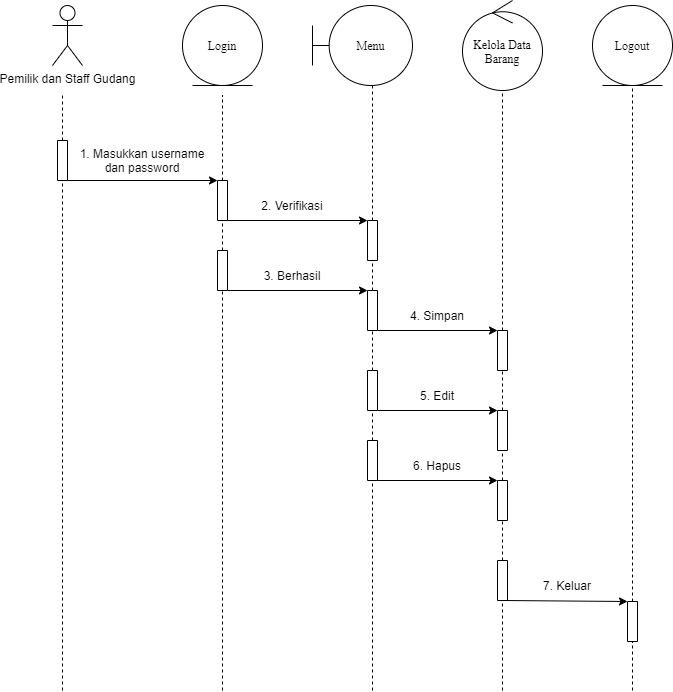

The diagram above was exported from draw.io. Its source (the exported page's mxGraphModel, read from the mxfile embedded in the PNG):
<mxGraphModel dx="768" dy="482" grid="1" gridSize="10" guides="1" tooltips="1" connect="1" arrows="1" fold="1" page="1" pageScale="1" pageWidth="827" pageHeight="1169" math="0" shadow="0">
  <root>
    <mxCell id="ipjrJFuf_yCABBzILr-5-0" />
    <mxCell id="ipjrJFuf_yCABBzILr-5-1" parent="ipjrJFuf_yCABBzILr-5-0" />
    <mxCell id="ipjrJFuf_yCABBzILr-5-2" value="Pemilik dan Staff Gudang" style="shape=umlActor;verticalLabelPosition=bottom;verticalAlign=top;html=1;outlineConnect=0;strokeWidth=1;fillColor=#FFFFFF;" parent="ipjrJFuf_yCABBzILr-5-1" vertex="1">
      <mxGeometry x="100" y="35" width="30" height="60" as="geometry" />
    </mxCell>
    <mxCell id="ipjrJFuf_yCABBzILr-5-3" value="Login" style="ellipse;shape=umlEntity;whiteSpace=wrap;html=1;fontFamily=Times New Roman;" parent="ipjrJFuf_yCABBzILr-5-1" vertex="1">
      <mxGeometry x="230" y="35" width="80" height="80" as="geometry" />
    </mxCell>
    <mxCell id="ipjrJFuf_yCABBzILr-5-4" value="" style="rounded=0;whiteSpace=wrap;html=1;strokeWidth=1;fillColor=#FFFFFF;rotation=-90;" parent="ipjrJFuf_yCABBzILr-5-1" vertex="1">
      <mxGeometry x="90" y="185" width="40" height="10" as="geometry" />
    </mxCell>
    <mxCell id="ipjrJFuf_yCABBzILr-5-5" value="" style="endArrow=none;html=1;exitX=1;exitY=0.5;exitDx=0;exitDy=0;dashed=1;" parent="ipjrJFuf_yCABBzILr-5-1" source="ipjrJFuf_yCABBzILr-5-4" edge="1">
      <mxGeometry width="50" height="50" relative="1" as="geometry">
        <mxPoint x="240" y="275" as="sourcePoint" />
        <mxPoint x="110" y="125" as="targetPoint" />
      </mxGeometry>
    </mxCell>
    <mxCell id="ipjrJFuf_yCABBzILr-5-6" value="" style="rounded=0;whiteSpace=wrap;html=1;strokeWidth=1;fillColor=#FFFFFF;rotation=-90;" parent="ipjrJFuf_yCABBzILr-5-1" vertex="1">
      <mxGeometry x="250" y="225" width="40" height="10" as="geometry" />
    </mxCell>
    <mxCell id="ipjrJFuf_yCABBzILr-5-7" value="" style="endArrow=none;html=1;exitX=1;exitY=0.5;exitDx=0;exitDy=0;dashed=1;" parent="ipjrJFuf_yCABBzILr-5-1" source="ipjrJFuf_yCABBzILr-5-6" edge="1">
      <mxGeometry width="50" height="50" relative="1" as="geometry">
        <mxPoint x="400" y="275" as="sourcePoint" />
        <mxPoint x="270" y="125" as="targetPoint" />
      </mxGeometry>
    </mxCell>
    <mxCell id="ipjrJFuf_yCABBzILr-5-8" value="" style="endArrow=classic;html=1;exitX=0;exitY=1;exitDx=0;exitDy=0;entryX=1;entryY=0;entryDx=0;entryDy=0;" parent="ipjrJFuf_yCABBzILr-5-1" source="ipjrJFuf_yCABBzILr-5-4" target="ipjrJFuf_yCABBzILr-5-6" edge="1">
      <mxGeometry width="50" height="50" relative="1" as="geometry">
        <mxPoint x="190" y="255" as="sourcePoint" />
        <mxPoint x="240" y="205" as="targetPoint" />
      </mxGeometry>
    </mxCell>
    <mxCell id="ipjrJFuf_yCABBzILr-5-9" value="1. Masukkan username dan password" style="text;html=1;strokeColor=none;fillColor=none;align=center;verticalAlign=middle;whiteSpace=wrap;rounded=0;" parent="ipjrJFuf_yCABBzILr-5-1" vertex="1">
      <mxGeometry x="120" y="180" width="140" height="20" as="geometry" />
    </mxCell>
    <mxCell id="ipjrJFuf_yCABBzILr-5-10" value="" style="rounded=0;whiteSpace=wrap;html=1;strokeWidth=1;fillColor=#FFFFFF;rotation=-90;" parent="ipjrJFuf_yCABBzILr-5-1" vertex="1">
      <mxGeometry x="250" y="295" width="40" height="10" as="geometry" />
    </mxCell>
    <mxCell id="ipjrJFuf_yCABBzILr-5-11" value="" style="endArrow=none;html=1;exitX=1;exitY=0.5;exitDx=0;exitDy=0;dashed=1;entryX=0;entryY=0.5;entryDx=0;entryDy=0;" parent="ipjrJFuf_yCABBzILr-5-1" source="ipjrJFuf_yCABBzILr-5-10" target="ipjrJFuf_yCABBzILr-5-6" edge="1">
      <mxGeometry width="50" height="50" relative="1" as="geometry">
        <mxPoint x="400" y="395" as="sourcePoint" />
        <mxPoint x="270" y="255" as="targetPoint" />
      </mxGeometry>
    </mxCell>
    <mxCell id="ipjrJFuf_yCABBzILr-5-12" value="" style="rounded=0;whiteSpace=wrap;html=1;strokeWidth=1;fillColor=#FFFFFF;rotation=-90;" parent="ipjrJFuf_yCABBzILr-5-1" vertex="1">
      <mxGeometry x="400" y="265" width="40" height="10" as="geometry" />
    </mxCell>
    <mxCell id="ipjrJFuf_yCABBzILr-5-13" value="" style="endArrow=none;html=1;exitX=1;exitY=0.5;exitDx=0;exitDy=0;dashed=1;" parent="ipjrJFuf_yCABBzILr-5-1" source="ipjrJFuf_yCABBzILr-5-12" edge="1">
      <mxGeometry width="50" height="50" relative="1" as="geometry">
        <mxPoint x="550" y="265" as="sourcePoint" />
        <mxPoint x="420" y="115" as="targetPoint" />
      </mxGeometry>
    </mxCell>
    <mxCell id="ipjrJFuf_yCABBzILr-5-14" value="" style="endArrow=classic;html=1;exitX=0;exitY=1;exitDx=0;exitDy=0;entryX=1;entryY=0;entryDx=0;entryDy=0;" parent="ipjrJFuf_yCABBzILr-5-1" source="ipjrJFuf_yCABBzILr-5-6" target="ipjrJFuf_yCABBzILr-5-12" edge="1">
      <mxGeometry width="50" height="50" relative="1" as="geometry">
        <mxPoint x="280" y="245" as="sourcePoint" />
        <mxPoint x="430" y="245" as="targetPoint" />
      </mxGeometry>
    </mxCell>
    <mxCell id="ipjrJFuf_yCABBzILr-5-15" value="2. Verifikasi" style="text;html=1;strokeColor=none;fillColor=none;align=center;verticalAlign=middle;whiteSpace=wrap;rounded=0;" parent="ipjrJFuf_yCABBzILr-5-1" vertex="1">
      <mxGeometry x="280" y="225" width="120" height="20" as="geometry" />
    </mxCell>
    <mxCell id="ipjrJFuf_yCABBzILr-5-16" value="" style="rounded=0;whiteSpace=wrap;html=1;strokeWidth=1;fillColor=#FFFFFF;rotation=-90;" parent="ipjrJFuf_yCABBzILr-5-1" vertex="1">
      <mxGeometry x="400" y="335" width="40" height="10" as="geometry" />
    </mxCell>
    <mxCell id="ipjrJFuf_yCABBzILr-5-17" value="" style="endArrow=none;html=1;exitX=1;exitY=0.5;exitDx=0;exitDy=0;dashed=1;entryX=0;entryY=0.5;entryDx=0;entryDy=0;" parent="ipjrJFuf_yCABBzILr-5-1" source="ipjrJFuf_yCABBzILr-5-16" target="ipjrJFuf_yCABBzILr-5-12" edge="1">
      <mxGeometry width="50" height="50" relative="1" as="geometry">
        <mxPoint x="550" y="450" as="sourcePoint" />
        <mxPoint x="420" y="300" as="targetPoint" />
      </mxGeometry>
    </mxCell>
    <mxCell id="ipjrJFuf_yCABBzILr-5-18" value="" style="endArrow=classic;html=1;exitX=0;exitY=1;exitDx=0;exitDy=0;entryX=1;entryY=0;entryDx=0;entryDy=0;" parent="ipjrJFuf_yCABBzILr-5-1" source="ipjrJFuf_yCABBzILr-5-10" target="ipjrJFuf_yCABBzILr-5-16" edge="1">
      <mxGeometry width="50" height="50" relative="1" as="geometry">
        <mxPoint x="270" y="345" as="sourcePoint" />
        <mxPoint x="410" y="345" as="targetPoint" />
      </mxGeometry>
    </mxCell>
    <mxCell id="ipjrJFuf_yCABBzILr-5-19" value="3. Berhasil" style="text;html=1;strokeColor=none;fillColor=none;align=center;verticalAlign=middle;whiteSpace=wrap;rounded=0;" parent="ipjrJFuf_yCABBzILr-5-1" vertex="1">
      <mxGeometry x="280" y="295" width="120" height="20" as="geometry" />
    </mxCell>
    <mxCell id="ipjrJFuf_yCABBzILr-5-20" value="" style="endArrow=none;dashed=1;html=1;entryX=0;entryY=0.5;entryDx=0;entryDy=0;" parent="ipjrJFuf_yCABBzILr-5-1" target="ipjrJFuf_yCABBzILr-5-4" edge="1">
      <mxGeometry width="50" height="50" relative="1" as="geometry">
        <mxPoint x="110" y="720" as="sourcePoint" />
        <mxPoint x="150" y="275" as="targetPoint" />
      </mxGeometry>
    </mxCell>
    <mxCell id="ipjrJFuf_yCABBzILr-5-21" value="" style="endArrow=none;dashed=1;html=1;entryX=0;entryY=0.5;entryDx=0;entryDy=0;" parent="ipjrJFuf_yCABBzILr-5-1" target="ipjrJFuf_yCABBzILr-5-10" edge="1">
      <mxGeometry width="50" height="50" relative="1" as="geometry">
        <mxPoint x="270" y="720" as="sourcePoint" />
        <mxPoint x="120" y="220" as="targetPoint" />
      </mxGeometry>
    </mxCell>
    <mxCell id="ipjrJFuf_yCABBzILr-5-22" value="" style="endArrow=none;dashed=1;html=1;entryX=0;entryY=0.5;entryDx=0;entryDy=0;exitX=1;exitY=0.5;exitDx=0;exitDy=0;" parent="ipjrJFuf_yCABBzILr-5-1" source="ipjrJFuf_yCABBzILr-5-31" target="ipjrJFuf_yCABBzILr-5-16" edge="1">
      <mxGeometry width="50" height="50" relative="1" as="geometry">
        <mxPoint x="420" y="455" as="sourcePoint" />
        <mxPoint x="280" y="359.9999999999999" as="targetPoint" />
      </mxGeometry>
    </mxCell>
    <mxCell id="ipjrJFuf_yCABBzILr-5-23" value="Menu" style="shape=umlBoundary;whiteSpace=wrap;html=1;fontFamily=Times New Roman;" parent="ipjrJFuf_yCABBzILr-5-1" vertex="1">
      <mxGeometry x="360" y="35" width="100" height="80" as="geometry" />
    </mxCell>
    <mxCell id="ipjrJFuf_yCABBzILr-5-24" value="Kelola Data Barang" style="ellipse;shape=umlControl;whiteSpace=wrap;html=1;fontFamily=Times New Roman;" parent="ipjrJFuf_yCABBzILr-5-1" vertex="1">
      <mxGeometry x="510" y="30" width="80" height="90" as="geometry" />
    </mxCell>
    <mxCell id="ipjrJFuf_yCABBzILr-5-25" value="" style="rounded=0;whiteSpace=wrap;html=1;strokeWidth=1;fillColor=#FFFFFF;rotation=-90;" parent="ipjrJFuf_yCABBzILr-5-1" vertex="1">
      <mxGeometry x="530" y="375" width="40" height="10" as="geometry" />
    </mxCell>
    <mxCell id="ipjrJFuf_yCABBzILr-5-26" value="" style="endArrow=none;html=1;exitX=1;exitY=0.5;exitDx=0;exitDy=0;dashed=1;entryX=0;entryY=0.5;entryDx=0;entryDy=0;" parent="ipjrJFuf_yCABBzILr-5-1" source="ipjrJFuf_yCABBzILr-5-25" edge="1">
      <mxGeometry width="50" height="50" relative="1" as="geometry">
        <mxPoint x="680" y="280" as="sourcePoint" />
        <mxPoint x="550" y="120" as="targetPoint" />
      </mxGeometry>
    </mxCell>
    <mxCell id="ipjrJFuf_yCABBzILr-5-27" value="" style="endArrow=classic;html=1;exitX=0;exitY=1;exitDx=0;exitDy=0;entryX=1;entryY=0;entryDx=0;entryDy=0;" parent="ipjrJFuf_yCABBzILr-5-1" source="ipjrJFuf_yCABBzILr-5-16" target="ipjrJFuf_yCABBzILr-5-25" edge="1">
      <mxGeometry width="50" height="50" relative="1" as="geometry">
        <mxPoint x="510" y="495" as="sourcePoint" />
        <mxPoint x="560" y="445" as="targetPoint" />
      </mxGeometry>
    </mxCell>
    <mxCell id="ipjrJFuf_yCABBzILr-5-28" value="4. Simpan" style="text;html=1;strokeColor=none;fillColor=none;align=center;verticalAlign=middle;whiteSpace=wrap;rounded=0;" parent="ipjrJFuf_yCABBzILr-5-1" vertex="1">
      <mxGeometry x="450" y="335" width="70" height="20" as="geometry" />
    </mxCell>
    <mxCell id="ipjrJFuf_yCABBzILr-5-29" value="" style="rounded=0;whiteSpace=wrap;html=1;strokeWidth=1;fillColor=#FFFFFF;rotation=-90;" parent="ipjrJFuf_yCABBzILr-5-1" vertex="1">
      <mxGeometry x="530" y="455" width="40" height="10" as="geometry" />
    </mxCell>
    <mxCell id="ipjrJFuf_yCABBzILr-5-30" value="" style="endArrow=none;html=1;exitX=1;exitY=0.5;exitDx=0;exitDy=0;dashed=1;entryX=0;entryY=0.5;entryDx=0;entryDy=0;" parent="ipjrJFuf_yCABBzILr-5-1" source="ipjrJFuf_yCABBzILr-5-29" target="ipjrJFuf_yCABBzILr-5-25" edge="1">
      <mxGeometry width="50" height="50" relative="1" as="geometry">
        <mxPoint x="680" y="435" as="sourcePoint" />
        <mxPoint x="550" y="445" as="targetPoint" />
      </mxGeometry>
    </mxCell>
    <mxCell id="ipjrJFuf_yCABBzILr-5-31" value="" style="rounded=0;whiteSpace=wrap;html=1;strokeWidth=1;fillColor=#FFFFFF;rotation=-90;" parent="ipjrJFuf_yCABBzILr-5-1" vertex="1">
      <mxGeometry x="400" y="415" width="40" height="10" as="geometry" />
    </mxCell>
    <mxCell id="ipjrJFuf_yCABBzILr-5-32" value="" style="endArrow=classic;html=1;exitX=0;exitY=1;exitDx=0;exitDy=0;entryX=1;entryY=0;entryDx=0;entryDy=0;" parent="ipjrJFuf_yCABBzILr-5-1" source="ipjrJFuf_yCABBzILr-5-31" target="ipjrJFuf_yCABBzILr-5-29" edge="1">
      <mxGeometry width="50" height="50" relative="1" as="geometry">
        <mxPoint x="435" y="400" as="sourcePoint" />
        <mxPoint x="540" y="460" as="targetPoint" />
      </mxGeometry>
    </mxCell>
    <mxCell id="ipjrJFuf_yCABBzILr-5-33" value="5. Edit" style="text;html=1;strokeColor=none;fillColor=none;align=center;verticalAlign=middle;whiteSpace=wrap;rounded=0;" parent="ipjrJFuf_yCABBzILr-5-1" vertex="1">
      <mxGeometry x="450" y="415" width="70" height="20" as="geometry" />
    </mxCell>
    <mxCell id="ipjrJFuf_yCABBzILr-5-34" value="" style="endArrow=none;dashed=1;html=1;exitX=1;exitY=0.5;exitDx=0;exitDy=0;entryX=0;entryY=0.5;entryDx=0;entryDy=0;" parent="ipjrJFuf_yCABBzILr-5-1" source="ipjrJFuf_yCABBzILr-5-37" target="ipjrJFuf_yCABBzILr-5-31" edge="1">
      <mxGeometry width="50" height="50" relative="1" as="geometry">
        <mxPoint x="420" y="560" as="sourcePoint" />
        <mxPoint x="420" y="505" as="targetPoint" />
      </mxGeometry>
    </mxCell>
    <mxCell id="ipjrJFuf_yCABBzILr-5-35" value="" style="rounded=0;whiteSpace=wrap;html=1;strokeWidth=1;fillColor=#FFFFFF;rotation=-90;" parent="ipjrJFuf_yCABBzILr-5-1" vertex="1">
      <mxGeometry x="530" y="525" width="40" height="10" as="geometry" />
    </mxCell>
    <mxCell id="ipjrJFuf_yCABBzILr-5-36" value="" style="endArrow=none;html=1;exitX=1;exitY=0.5;exitDx=0;exitDy=0;dashed=1;entryX=0;entryY=0.5;entryDx=0;entryDy=0;" parent="ipjrJFuf_yCABBzILr-5-1" source="ipjrJFuf_yCABBzILr-5-35" target="ipjrJFuf_yCABBzILr-5-29" edge="1">
      <mxGeometry width="50" height="50" relative="1" as="geometry">
        <mxPoint x="680" y="540" as="sourcePoint" />
        <mxPoint x="550" y="545" as="targetPoint" />
      </mxGeometry>
    </mxCell>
    <mxCell id="ipjrJFuf_yCABBzILr-5-37" value="" style="rounded=0;whiteSpace=wrap;html=1;strokeWidth=1;fillColor=#FFFFFF;rotation=-90;" parent="ipjrJFuf_yCABBzILr-5-1" vertex="1">
      <mxGeometry x="400" y="485" width="40" height="10" as="geometry" />
    </mxCell>
    <mxCell id="ipjrJFuf_yCABBzILr-5-38" value="" style="endArrow=classic;html=1;exitX=0;exitY=1;exitDx=0;exitDy=0;entryX=1;entryY=0;entryDx=0;entryDy=0;" parent="ipjrJFuf_yCABBzILr-5-1" source="ipjrJFuf_yCABBzILr-5-37" target="ipjrJFuf_yCABBzILr-5-35" edge="1">
      <mxGeometry width="50" height="50" relative="1" as="geometry">
        <mxPoint x="435" y="505" as="sourcePoint" />
        <mxPoint x="540" y="565" as="targetPoint" />
      </mxGeometry>
    </mxCell>
    <mxCell id="ipjrJFuf_yCABBzILr-5-39" value="6. Hapus" style="text;html=1;strokeColor=none;fillColor=none;align=center;verticalAlign=middle;whiteSpace=wrap;rounded=0;" parent="ipjrJFuf_yCABBzILr-5-1" vertex="1">
      <mxGeometry x="450" y="485" width="70" height="20" as="geometry" />
    </mxCell>
    <mxCell id="ipjrJFuf_yCABBzILr-5-40" value="" style="rounded=0;whiteSpace=wrap;html=1;strokeWidth=1;fillColor=#FFFFFF;rotation=-90;" parent="ipjrJFuf_yCABBzILr-5-1" vertex="1">
      <mxGeometry x="530" y="605" width="40" height="10" as="geometry" />
    </mxCell>
    <mxCell id="ipjrJFuf_yCABBzILr-5-41" value="" style="endArrow=none;html=1;exitX=1;exitY=0.5;exitDx=0;exitDy=0;dashed=1;entryX=0;entryY=0.5;entryDx=0;entryDy=0;" parent="ipjrJFuf_yCABBzILr-5-1" source="ipjrJFuf_yCABBzILr-5-40" target="ipjrJFuf_yCABBzILr-5-35" edge="1">
      <mxGeometry width="50" height="50" relative="1" as="geometry">
        <mxPoint x="680" y="615" as="sourcePoint" />
        <mxPoint x="550" y="645" as="targetPoint" />
      </mxGeometry>
    </mxCell>
    <mxCell id="ipjrJFuf_yCABBzILr-5-42" value="Logout" style="ellipse;shape=umlEntity;whiteSpace=wrap;html=1;fontFamily=Times New Roman;" parent="ipjrJFuf_yCABBzILr-5-1" vertex="1">
      <mxGeometry x="640" y="35" width="80" height="80" as="geometry" />
    </mxCell>
    <mxCell id="ipjrJFuf_yCABBzILr-5-43" value="" style="rounded=0;whiteSpace=wrap;html=1;strokeWidth=1;fillColor=#FFFFFF;rotation=-90;" parent="ipjrJFuf_yCABBzILr-5-1" vertex="1">
      <mxGeometry x="660" y="646" width="40" height="10" as="geometry" />
    </mxCell>
    <mxCell id="ipjrJFuf_yCABBzILr-5-44" value="" style="endArrow=none;html=1;exitX=1;exitY=0.5;exitDx=0;exitDy=0;dashed=1;entryX=0;entryY=0.5;entryDx=0;entryDy=0;" parent="ipjrJFuf_yCABBzILr-5-1" source="ipjrJFuf_yCABBzILr-5-43" edge="1">
      <mxGeometry width="50" height="50" relative="1" as="geometry">
        <mxPoint x="810" y="180" as="sourcePoint" />
        <mxPoint x="680" y="115" as="targetPoint" />
      </mxGeometry>
    </mxCell>
    <mxCell id="ipjrJFuf_yCABBzILr-5-45" value="" style="endArrow=classic;html=1;exitX=0;exitY=1;exitDx=0;exitDy=0;entryX=1;entryY=0;entryDx=0;entryDy=0;" parent="ipjrJFuf_yCABBzILr-5-1" target="ipjrJFuf_yCABBzILr-5-43" edge="1">
      <mxGeometry width="50" height="50" relative="1" as="geometry">
        <mxPoint x="550" y="630" as="sourcePoint" />
        <mxPoint x="670" y="630" as="targetPoint" />
      </mxGeometry>
    </mxCell>
    <mxCell id="ipjrJFuf_yCABBzILr-5-46" value="" style="endArrow=none;dashed=1;html=1;entryX=0;entryY=0.5;entryDx=0;entryDy=0;" parent="ipjrJFuf_yCABBzILr-5-1" target="ipjrJFuf_yCABBzILr-5-37" edge="1">
      <mxGeometry width="50" height="50" relative="1" as="geometry">
        <mxPoint x="420" y="720" as="sourcePoint" />
        <mxPoint x="420" y="650" as="targetPoint" />
      </mxGeometry>
    </mxCell>
    <mxCell id="ipjrJFuf_yCABBzILr-5-47" value="" style="endArrow=none;dashed=1;html=1;entryX=0;entryY=0.5;entryDx=0;entryDy=0;" parent="ipjrJFuf_yCABBzILr-5-1" target="ipjrJFuf_yCABBzILr-5-40" edge="1">
      <mxGeometry width="50" height="50" relative="1" as="geometry">
        <mxPoint x="550" y="720" as="sourcePoint" />
        <mxPoint x="430" y="519.9999999999999" as="targetPoint" />
      </mxGeometry>
    </mxCell>
    <mxCell id="ipjrJFuf_yCABBzILr-5-48" value="" style="endArrow=none;dashed=1;html=1;entryX=0;entryY=0.5;entryDx=0;entryDy=0;" parent="ipjrJFuf_yCABBzILr-5-1" target="ipjrJFuf_yCABBzILr-5-43" edge="1">
      <mxGeometry width="50" height="50" relative="1" as="geometry">
        <mxPoint x="680" y="720" as="sourcePoint" />
        <mxPoint x="560" y="639.9999999999999" as="targetPoint" />
      </mxGeometry>
    </mxCell>
    <mxCell id="ipjrJFuf_yCABBzILr-5-49" value="7. Keluar" style="text;html=1;strokeColor=none;fillColor=none;align=center;verticalAlign=middle;whiteSpace=wrap;rounded=0;" parent="ipjrJFuf_yCABBzILr-5-1" vertex="1">
      <mxGeometry x="580" y="605" width="70" height="20" as="geometry" />
    </mxCell>
  </root>
</mxGraphModel>